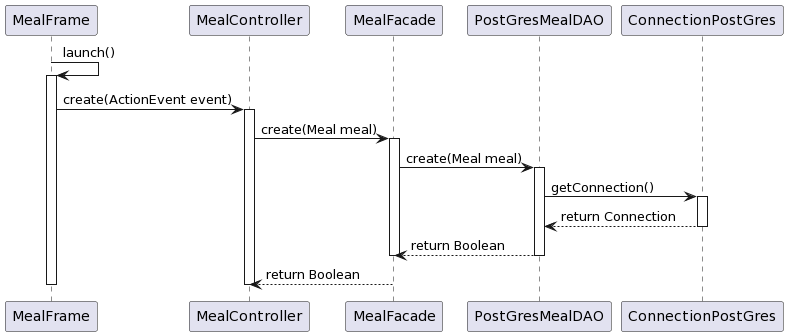

The diagram above was rendered by PlantUML. Its source (embedded in the PNG):
@startuml
MealFrame -> MealFrame : launch()
activate MealFrame

MealFrame -> MealController: create(ActionEvent event)
activate MealController

MealController -> MealFacade: create(Meal meal)
activate MealFacade

MealFacade -> PostGresMealDAO : create(Meal meal)
activate PostGresMealDAO

PostGresMealDAO -> ConnectionPostGres : getConnection()
activate ConnectionPostGres
ConnectionPostGres --> PostGresMealDAO : return Connection
deactivate ConnectionPostGres
PostGresMealDAO --> MealFacade : return Boolean
deactivate PostGresMealDAO
deactivate MealFacade

MealFacade --> MealController : return Boolean
deactivate MealController
deactivate MealFrame
@enduml